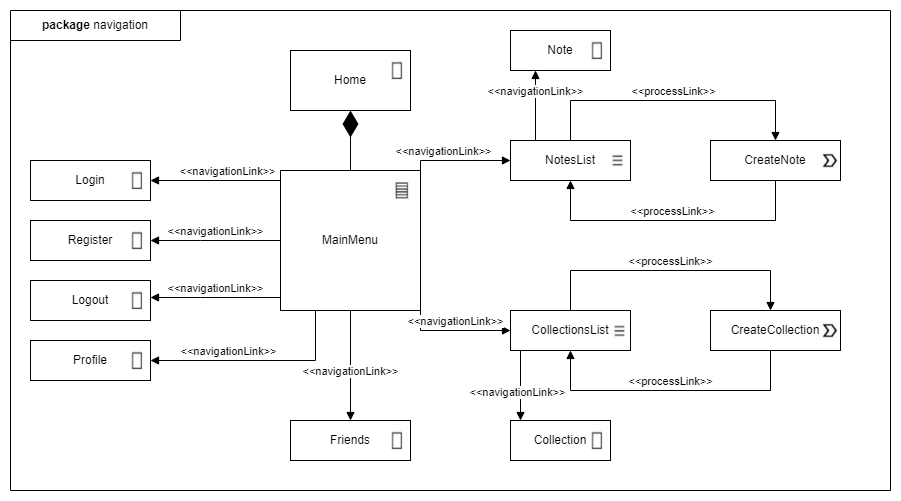

The diagram above was exported from draw.io. Its source (the exported page's mxGraphModel, read from the mxfile embedded in the PNG):
<mxGraphModel dx="1290" dy="545" grid="1" gridSize="10" guides="1" tooltips="1" connect="1" arrows="1" fold="1" page="1" pageScale="1" pageWidth="1169" pageHeight="827" math="0" shadow="0">
  <root>
    <mxCell id="0" />
    <mxCell id="1" parent="0" />
    <mxCell id="PYPuFOgaIAj3bFLujB6l-1" value="" style="swimlane;startSize=0;" vertex="1" parent="1">
      <mxGeometry x="110" y="70" width="880" height="480" as="geometry" />
    </mxCell>
    <UserObject label="MainMenu" treeRoot="1" id="PYPuFOgaIAj3bFLujB6l-2">
      <mxCell style="whiteSpace=wrap;html=1;align=center;treeFolding=1;treeMoving=1;newEdgeStyle={&quot;edgeStyle&quot;:&quot;elbowEdgeStyle&quot;,&quot;startArrow&quot;:&quot;none&quot;,&quot;endArrow&quot;:&quot;none&quot;};" vertex="1" parent="PYPuFOgaIAj3bFLujB6l-1">
        <mxGeometry x="270" y="160" width="140" height="140" as="geometry" />
      </mxCell>
    </UserObject>
    <UserObject label="Home" treeRoot="1" id="PYPuFOgaIAj3bFLujB6l-3">
      <mxCell style="whiteSpace=wrap;html=1;align=center;treeFolding=1;treeMoving=1;newEdgeStyle={&quot;edgeStyle&quot;:&quot;elbowEdgeStyle&quot;,&quot;startArrow&quot;:&quot;none&quot;,&quot;endArrow&quot;:&quot;none&quot;};" vertex="1" parent="PYPuFOgaIAj3bFLujB6l-1">
        <mxGeometry x="280" y="40" width="120" height="60" as="geometry" />
      </mxCell>
    </UserObject>
    <UserObject label="Login" treeRoot="1" id="PYPuFOgaIAj3bFLujB6l-5">
      <mxCell style="whiteSpace=wrap;html=1;align=center;treeFolding=1;treeMoving=1;newEdgeStyle={&quot;edgeStyle&quot;:&quot;elbowEdgeStyle&quot;,&quot;startArrow&quot;:&quot;none&quot;,&quot;endArrow&quot;:&quot;none&quot;};" vertex="1" parent="PYPuFOgaIAj3bFLujB6l-1">
        <mxGeometry x="20" y="150" width="120" height="40" as="geometry" />
      </mxCell>
    </UserObject>
    <UserObject label="Register" treeRoot="1" id="PYPuFOgaIAj3bFLujB6l-4">
      <mxCell style="whiteSpace=wrap;html=1;align=center;treeFolding=1;treeMoving=1;newEdgeStyle={&quot;edgeStyle&quot;:&quot;elbowEdgeStyle&quot;,&quot;startArrow&quot;:&quot;none&quot;,&quot;endArrow&quot;:&quot;none&quot;};" vertex="1" parent="PYPuFOgaIAj3bFLujB6l-1">
        <mxGeometry x="20" y="210" width="120" height="40" as="geometry" />
      </mxCell>
    </UserObject>
    <UserObject label="Logout" treeRoot="1" id="PYPuFOgaIAj3bFLujB6l-6">
      <mxCell style="whiteSpace=wrap;html=1;align=center;treeFolding=1;treeMoving=1;newEdgeStyle={&quot;edgeStyle&quot;:&quot;elbowEdgeStyle&quot;,&quot;startArrow&quot;:&quot;none&quot;,&quot;endArrow&quot;:&quot;none&quot;};" vertex="1" parent="PYPuFOgaIAj3bFLujB6l-1">
        <mxGeometry x="20" y="270" width="120" height="40" as="geometry" />
      </mxCell>
    </UserObject>
    <UserObject label="NotesList" treeRoot="1" id="PYPuFOgaIAj3bFLujB6l-7">
      <mxCell style="whiteSpace=wrap;html=1;align=center;treeFolding=1;treeMoving=1;newEdgeStyle={&quot;edgeStyle&quot;:&quot;elbowEdgeStyle&quot;,&quot;startArrow&quot;:&quot;none&quot;,&quot;endArrow&quot;:&quot;none&quot;};" vertex="1" parent="PYPuFOgaIAj3bFLujB6l-1">
        <mxGeometry x="500" y="130" width="120" height="40" as="geometry" />
      </mxCell>
    </UserObject>
    <UserObject label="Friends" treeRoot="1" id="PYPuFOgaIAj3bFLujB6l-8">
      <mxCell style="whiteSpace=wrap;html=1;align=center;treeFolding=1;treeMoving=1;newEdgeStyle={&quot;edgeStyle&quot;:&quot;elbowEdgeStyle&quot;,&quot;startArrow&quot;:&quot;none&quot;,&quot;endArrow&quot;:&quot;none&quot;};" vertex="1" parent="PYPuFOgaIAj3bFLujB6l-1">
        <mxGeometry x="280" y="410" width="120" height="40" as="geometry" />
      </mxCell>
    </UserObject>
    <UserObject label="CollectionsList" treeRoot="1" id="PYPuFOgaIAj3bFLujB6l-9">
      <mxCell style="whiteSpace=wrap;html=1;align=center;treeFolding=1;treeMoving=1;newEdgeStyle={&quot;edgeStyle&quot;:&quot;elbowEdgeStyle&quot;,&quot;startArrow&quot;:&quot;none&quot;,&quot;endArrow&quot;:&quot;none&quot;};" vertex="1" parent="PYPuFOgaIAj3bFLujB6l-1">
        <mxGeometry x="500" y="300" width="120" height="40" as="geometry" />
      </mxCell>
    </UserObject>
    <UserObject label="Profile" treeRoot="1" id="PYPuFOgaIAj3bFLujB6l-10">
      <mxCell style="whiteSpace=wrap;html=1;align=center;treeFolding=1;treeMoving=1;newEdgeStyle={&quot;edgeStyle&quot;:&quot;elbowEdgeStyle&quot;,&quot;startArrow&quot;:&quot;none&quot;,&quot;endArrow&quot;:&quot;none&quot;};" vertex="1" parent="PYPuFOgaIAj3bFLujB6l-1">
        <mxGeometry x="20" y="330" width="120" height="40" as="geometry" />
      </mxCell>
    </UserObject>
    <mxCell id="PYPuFOgaIAj3bFLujB6l-14" value="&amp;lt;&amp;lt;navigationLink&amp;gt;&amp;gt;" style="html=1;verticalAlign=bottom;endArrow=block;edgeStyle=elbowEdgeStyle;elbow=vertical;curved=0;rounded=0;exitX=0;exitY=0.25;exitDx=0;exitDy=0;entryX=1;entryY=0.5;entryDx=0;entryDy=0;" edge="1" parent="PYPuFOgaIAj3bFLujB6l-1" source="PYPuFOgaIAj3bFLujB6l-2" target="PYPuFOgaIAj3bFLujB6l-5">
      <mxGeometry width="80" relative="1" as="geometry">
        <mxPoint x="390" y="259.5" as="sourcePoint" />
        <mxPoint x="470" y="259.5" as="targetPoint" />
        <Array as="points">
          <mxPoint x="190" y="170" />
        </Array>
      </mxGeometry>
    </mxCell>
    <mxCell id="PYPuFOgaIAj3bFLujB6l-15" value="&amp;lt;&amp;lt;navigationLink&amp;gt;&amp;gt;" style="html=1;verticalAlign=bottom;endArrow=block;edgeStyle=elbowEdgeStyle;elbow=vertical;curved=0;rounded=0;entryX=1;entryY=0.5;entryDx=0;entryDy=0;" edge="1" parent="PYPuFOgaIAj3bFLujB6l-1" source="PYPuFOgaIAj3bFLujB6l-2">
      <mxGeometry width="80" relative="1" as="geometry">
        <mxPoint x="260" y="253" as="sourcePoint" />
        <mxPoint x="140" y="230" as="targetPoint" />
        <Array as="points">
          <mxPoint x="190" y="230" />
        </Array>
      </mxGeometry>
    </mxCell>
    <mxCell id="PYPuFOgaIAj3bFLujB6l-16" value="&amp;lt;&amp;lt;navigationLink&amp;gt;&amp;gt;" style="html=1;verticalAlign=bottom;endArrow=block;edgeStyle=elbowEdgeStyle;elbow=vertical;curved=0;rounded=0;entryX=1;entryY=0.5;entryDx=0;entryDy=0;" edge="1" parent="PYPuFOgaIAj3bFLujB6l-1" source="PYPuFOgaIAj3bFLujB6l-2">
      <mxGeometry width="80" relative="1" as="geometry">
        <mxPoint x="260" y="290" as="sourcePoint" />
        <mxPoint x="140" y="287" as="targetPoint" />
        <Array as="points">
          <mxPoint x="190" y="287" />
        </Array>
      </mxGeometry>
    </mxCell>
    <mxCell id="PYPuFOgaIAj3bFLujB6l-17" value="" style="endArrow=diamondThin;endFill=1;endSize=24;html=1;rounded=0;entryX=0.5;entryY=1;entryDx=0;entryDy=0;" edge="1" parent="PYPuFOgaIAj3bFLujB6l-1" source="PYPuFOgaIAj3bFLujB6l-2" target="PYPuFOgaIAj3bFLujB6l-3">
      <mxGeometry width="160" relative="1" as="geometry">
        <mxPoint x="460" y="240" as="sourcePoint" />
        <mxPoint x="620" y="240" as="targetPoint" />
      </mxGeometry>
    </mxCell>
    <mxCell id="PYPuFOgaIAj3bFLujB6l-18" value="&amp;lt;&amp;lt;navigationLink&amp;gt;&amp;gt;" style="html=1;verticalAlign=bottom;endArrow=block;edgeStyle=elbowEdgeStyle;elbow=vertical;curved=0;rounded=0;entryX=0;entryY=0.5;entryDx=0;entryDy=0;exitX=1;exitY=0.25;exitDx=0;exitDy=0;" edge="1" parent="PYPuFOgaIAj3bFLujB6l-1" source="PYPuFOgaIAj3bFLujB6l-2" target="PYPuFOgaIAj3bFLujB6l-7">
      <mxGeometry width="80" relative="1" as="geometry">
        <mxPoint x="280" y="180" as="sourcePoint" />
        <mxPoint x="150" y="180" as="targetPoint" />
        <Array as="points">
          <mxPoint x="460" y="150" />
        </Array>
      </mxGeometry>
    </mxCell>
    <mxCell id="PYPuFOgaIAj3bFLujB6l-19" value="&amp;lt;&amp;lt;navigationLink&amp;gt;&amp;gt;" style="html=1;verticalAlign=bottom;endArrow=block;edgeStyle=elbowEdgeStyle;elbow=vertical;curved=0;rounded=0;exitX=1;exitY=1;exitDx=0;exitDy=0;entryX=0;entryY=0.5;entryDx=0;entryDy=0;" edge="1" parent="PYPuFOgaIAj3bFLujB6l-1" source="PYPuFOgaIAj3bFLujB6l-2" target="PYPuFOgaIAj3bFLujB6l-9">
      <mxGeometry width="80" relative="1" as="geometry">
        <mxPoint x="290" y="215" as="sourcePoint" />
        <mxPoint x="160" y="190" as="targetPoint" />
        <Array as="points">
          <mxPoint x="420" y="320" />
        </Array>
      </mxGeometry>
    </mxCell>
    <UserObject label="CreateNote" treeRoot="1" id="PYPuFOgaIAj3bFLujB6l-20">
      <mxCell style="whiteSpace=wrap;html=1;align=center;treeFolding=1;treeMoving=1;newEdgeStyle={&quot;edgeStyle&quot;:&quot;elbowEdgeStyle&quot;,&quot;startArrow&quot;:&quot;none&quot;,&quot;endArrow&quot;:&quot;none&quot;};" vertex="1" parent="PYPuFOgaIAj3bFLujB6l-1">
        <mxGeometry x="700" y="130" width="130" height="40" as="geometry" />
      </mxCell>
    </UserObject>
    <mxCell id="PYPuFOgaIAj3bFLujB6l-21" value="&amp;lt;&amp;lt;processLink&amp;gt;&amp;gt;" style="html=1;verticalAlign=bottom;endArrow=block;edgeStyle=elbowEdgeStyle;elbow=vertical;curved=0;rounded=0;exitX=0.5;exitY=0;exitDx=0;exitDy=0;entryX=0.5;entryY=0;entryDx=0;entryDy=0;" edge="1" parent="PYPuFOgaIAj3bFLujB6l-1" source="PYPuFOgaIAj3bFLujB6l-7" target="PYPuFOgaIAj3bFLujB6l-20">
      <mxGeometry width="80" relative="1" as="geometry">
        <mxPoint x="420" y="250" as="sourcePoint" />
        <mxPoint x="500" y="250" as="targetPoint" />
        <Array as="points">
          <mxPoint x="660" y="90" />
        </Array>
      </mxGeometry>
    </mxCell>
    <mxCell id="PYPuFOgaIAj3bFLujB6l-22" value="&amp;lt;&amp;lt;processLink&amp;gt;&amp;gt;" style="html=1;verticalAlign=bottom;endArrow=block;edgeStyle=elbowEdgeStyle;elbow=vertical;curved=0;rounded=0;exitX=0.5;exitY=1;exitDx=0;exitDy=0;entryX=0.5;entryY=1;entryDx=0;entryDy=0;" edge="1" parent="PYPuFOgaIAj3bFLujB6l-1" source="PYPuFOgaIAj3bFLujB6l-20" target="PYPuFOgaIAj3bFLujB6l-7">
      <mxGeometry width="80" relative="1" as="geometry">
        <mxPoint x="570" y="140" as="sourcePoint" />
        <mxPoint x="770" y="140" as="targetPoint" />
        <Array as="points">
          <mxPoint x="660" y="210" />
        </Array>
      </mxGeometry>
    </mxCell>
    <mxCell id="PYPuFOgaIAj3bFLujB6l-23" value="" style="shape=image;verticalLabelPosition=bottom;labelBackgroundColor=default;verticalAlign=top;aspect=fixed;imageAspect=0;image=data:image/png,(base64 omitted: 3260 chars);" vertex="1" parent="PYPuFOgaIAj3bFLujB6l-1">
      <mxGeometry x="383.27" y="170" width="16.73" height="20" as="geometry" />
    </mxCell>
    <mxCell id="PYPuFOgaIAj3bFLujB6l-24" value="" style="shape=image;verticalLabelPosition=bottom;labelBackgroundColor=default;verticalAlign=top;aspect=fixed;imageAspect=0;image=data:image/png,(base64 omitted: 1396 chars);" vertex="1" parent="PYPuFOgaIAj3bFLujB6l-1">
      <mxGeometry x="380" y="50" width="13.48" height="20" as="geometry" />
    </mxCell>
    <mxCell id="PYPuFOgaIAj3bFLujB6l-25" value="" style="shape=image;verticalLabelPosition=bottom;labelBackgroundColor=default;verticalAlign=top;aspect=fixed;imageAspect=0;image=data:image/png,(base64 omitted: 1396 chars);" vertex="1" parent="PYPuFOgaIAj3bFLujB6l-1">
      <mxGeometry x="120" y="160" width="13.48" height="20" as="geometry" />
    </mxCell>
    <mxCell id="PYPuFOgaIAj3bFLujB6l-26" value="" style="shape=image;verticalLabelPosition=bottom;labelBackgroundColor=default;verticalAlign=top;aspect=fixed;imageAspect=0;image=data:image/png,(base64 omitted: 1396 chars);" vertex="1" parent="PYPuFOgaIAj3bFLujB6l-1">
      <mxGeometry x="120" y="220" width="13.48" height="20" as="geometry" />
    </mxCell>
    <mxCell id="PYPuFOgaIAj3bFLujB6l-27" value="" style="shape=image;verticalLabelPosition=bottom;labelBackgroundColor=default;verticalAlign=top;aspect=fixed;imageAspect=0;image=data:image/png,(base64 omitted: 1396 chars);" vertex="1" parent="PYPuFOgaIAj3bFLujB6l-1">
      <mxGeometry x="120" y="280" width="13.48" height="20" as="geometry" />
    </mxCell>
    <mxCell id="PYPuFOgaIAj3bFLujB6l-28" value="" style="shape=image;verticalLabelPosition=bottom;labelBackgroundColor=default;verticalAlign=top;aspect=fixed;imageAspect=0;image=data:image/png,(base64 omitted: 1396 chars);" vertex="1" parent="PYPuFOgaIAj3bFLujB6l-1">
      <mxGeometry x="580" y="30" width="13.48" height="20" as="geometry" />
    </mxCell>
    <UserObject label="CreateCollection" treeRoot="1" id="PYPuFOgaIAj3bFLujB6l-30">
      <mxCell style="whiteSpace=wrap;html=1;align=center;treeFolding=1;treeMoving=1;newEdgeStyle={&quot;edgeStyle&quot;:&quot;elbowEdgeStyle&quot;,&quot;startArrow&quot;:&quot;none&quot;,&quot;endArrow&quot;:&quot;none&quot;};" vertex="1" parent="PYPuFOgaIAj3bFLujB6l-1">
        <mxGeometry x="700" y="300" width="130" height="40" as="geometry" />
      </mxCell>
    </UserObject>
    <mxCell id="PYPuFOgaIAj3bFLujB6l-31" value="&amp;lt;&amp;lt;processLink&amp;gt;&amp;gt;" style="html=1;verticalAlign=bottom;endArrow=block;edgeStyle=elbowEdgeStyle;elbow=vertical;curved=0;rounded=0;exitX=0.5;exitY=0;exitDx=0;exitDy=0;entryX=0.5;entryY=0;entryDx=0;entryDy=0;" edge="1" parent="PYPuFOgaIAj3bFLujB6l-1">
      <mxGeometry width="80" relative="1" as="geometry">
        <mxPoint x="560" y="300" as="sourcePoint" />
        <mxPoint x="760" y="300" as="targetPoint" />
        <Array as="points">
          <mxPoint x="660" y="260" />
        </Array>
      </mxGeometry>
    </mxCell>
    <mxCell id="PYPuFOgaIAj3bFLujB6l-32" value="&amp;lt;&amp;lt;processLink&amp;gt;&amp;gt;" style="html=1;verticalAlign=bottom;endArrow=block;edgeStyle=elbowEdgeStyle;elbow=vertical;curved=0;rounded=0;exitX=0.5;exitY=1;exitDx=0;exitDy=0;entryX=0.5;entryY=1;entryDx=0;entryDy=0;" edge="1" parent="PYPuFOgaIAj3bFLujB6l-1">
      <mxGeometry width="80" relative="1" as="geometry">
        <mxPoint x="760" y="340" as="sourcePoint" />
        <mxPoint x="560" y="340" as="targetPoint" />
        <Array as="points">
          <mxPoint x="660" y="380" />
        </Array>
      </mxGeometry>
    </mxCell>
    <mxCell id="PYPuFOgaIAj3bFLujB6l-33" value="" style="shape=image;verticalLabelPosition=bottom;labelBackgroundColor=default;verticalAlign=top;aspect=fixed;imageAspect=0;image=data:image/png,(base64 omitted: 2592 chars);" vertex="1" parent="PYPuFOgaIAj3bFLujB6l-1">
      <mxGeometry x="810" y="140" width="17.89" height="20" as="geometry" />
    </mxCell>
    <mxCell id="PYPuFOgaIAj3bFLujB6l-34" value="" style="shape=image;verticalLabelPosition=bottom;labelBackgroundColor=default;verticalAlign=top;aspect=fixed;imageAspect=0;image=data:image/png,(base64 omitted: 2592 chars);" vertex="1" parent="PYPuFOgaIAj3bFLujB6l-1">
      <mxGeometry x="810" y="310" width="17.89" height="20" as="geometry" />
    </mxCell>
    <UserObject label="Collection" treeRoot="1" id="PYPuFOgaIAj3bFLujB6l-36">
      <mxCell style="whiteSpace=wrap;html=1;align=center;treeFolding=1;treeMoving=1;newEdgeStyle={&quot;edgeStyle&quot;:&quot;elbowEdgeStyle&quot;,&quot;startArrow&quot;:&quot;none&quot;,&quot;endArrow&quot;:&quot;none&quot;};" vertex="1" parent="PYPuFOgaIAj3bFLujB6l-1">
        <mxGeometry x="500" y="410" width="100" height="40" as="geometry" />
      </mxCell>
    </UserObject>
    <UserObject label="Note" treeRoot="1" id="PYPuFOgaIAj3bFLujB6l-35">
      <mxCell style="whiteSpace=wrap;html=1;align=center;treeFolding=1;treeMoving=1;newEdgeStyle={&quot;edgeStyle&quot;:&quot;elbowEdgeStyle&quot;,&quot;startArrow&quot;:&quot;none&quot;,&quot;endArrow&quot;:&quot;none&quot;};" vertex="1" parent="PYPuFOgaIAj3bFLujB6l-1">
        <mxGeometry x="500" y="20" width="100" height="40" as="geometry" />
      </mxCell>
    </UserObject>
    <mxCell id="PYPuFOgaIAj3bFLujB6l-37" value="" style="shape=image;verticalLabelPosition=bottom;labelBackgroundColor=default;verticalAlign=top;aspect=fixed;imageAspect=0;image=data:image/png,(base64 omitted: 1396 chars);" vertex="1" parent="PYPuFOgaIAj3bFLujB6l-1">
      <mxGeometry x="580" y="420" width="13.48" height="20" as="geometry" />
    </mxCell>
    <mxCell id="PYPuFOgaIAj3bFLujB6l-38" value="" style="shape=image;verticalLabelPosition=bottom;labelBackgroundColor=default;verticalAlign=top;aspect=fixed;imageAspect=0;image=data:image/png,(base64 omitted: 1396 chars);" vertex="1" parent="PYPuFOgaIAj3bFLujB6l-1">
      <mxGeometry x="580" y="30" width="13.48" height="20" as="geometry" />
    </mxCell>
    <mxCell id="PYPuFOgaIAj3bFLujB6l-39" value="" style="shape=image;verticalLabelPosition=bottom;labelBackgroundColor=default;verticalAlign=top;aspect=fixed;imageAspect=0;image=data:image/png,(base64 omitted: 1580 chars);" vertex="1" parent="PYPuFOgaIAj3bFLujB6l-1">
      <mxGeometry x="602" y="313" width="13.68" height="15" as="geometry" />
    </mxCell>
    <mxCell id="PYPuFOgaIAj3bFLujB6l-40" value="" style="shape=image;verticalLabelPosition=bottom;labelBackgroundColor=default;verticalAlign=top;aspect=fixed;imageAspect=0;image=data:image/png,(base64 omitted: 1580 chars);" vertex="1" parent="PYPuFOgaIAj3bFLujB6l-1">
      <mxGeometry x="600" y="142.5" width="13.68" height="15" as="geometry" />
    </mxCell>
    <mxCell id="PYPuFOgaIAj3bFLujB6l-41" value="&amp;lt;&amp;lt;navigationLink&amp;gt;&amp;gt;" style="html=1;verticalAlign=bottom;endArrow=block;edgeStyle=elbowEdgeStyle;elbow=vertical;curved=0;rounded=0;exitX=0;exitY=0;exitDx=0;exitDy=0;entryX=0.25;entryY=1;entryDx=0;entryDy=0;" edge="1" parent="PYPuFOgaIAj3bFLujB6l-1" source="PYPuFOgaIAj3bFLujB6l-7" target="PYPuFOgaIAj3bFLujB6l-35">
      <mxGeometry x="0.3684" width="80" relative="1" as="geometry">
        <mxPoint x="420" y="205" as="sourcePoint" />
        <mxPoint x="510" y="60" as="targetPoint" />
        <Array as="points">
          <mxPoint x="525" y="130" />
        </Array>
        <mxPoint as="offset" />
      </mxGeometry>
    </mxCell>
    <mxCell id="PYPuFOgaIAj3bFLujB6l-42" value="&amp;lt;&amp;lt;navigationLink&amp;gt;&amp;gt;" style="html=1;verticalAlign=bottom;endArrow=block;edgeStyle=elbowEdgeStyle;elbow=vertical;curved=0;rounded=0;" edge="1" parent="PYPuFOgaIAj3bFLujB6l-1" source="PYPuFOgaIAj3bFLujB6l-9">
      <mxGeometry x="0.4577" y="-3" width="80" relative="1" as="geometry">
        <mxPoint x="452" y="420" as="sourcePoint" />
        <mxPoint x="510" y="410" as="targetPoint" />
        <Array as="points">
          <mxPoint x="525" y="330" />
        </Array>
        <mxPoint as="offset" />
      </mxGeometry>
    </mxCell>
    <mxCell id="PYPuFOgaIAj3bFLujB6l-43" value="&amp;lt;&amp;lt;navigationLink&amp;gt;&amp;gt;" style="html=1;verticalAlign=bottom;endArrow=block;edgeStyle=elbowEdgeStyle;elbow=vertical;curved=0;rounded=0;entryX=1;entryY=0.5;entryDx=0;entryDy=0;exitX=0.25;exitY=1;exitDx=0;exitDy=0;" edge="1" parent="PYPuFOgaIAj3bFLujB6l-1" source="PYPuFOgaIAj3bFLujB6l-2" target="PYPuFOgaIAj3bFLujB6l-10">
      <mxGeometry x="0.2746" width="80" relative="1" as="geometry">
        <mxPoint x="280" y="297" as="sourcePoint" />
        <mxPoint x="150" y="297" as="targetPoint" />
        <Array as="points">
          <mxPoint x="220" y="350" />
        </Array>
        <mxPoint as="offset" />
      </mxGeometry>
    </mxCell>
    <mxCell id="PYPuFOgaIAj3bFLujB6l-44" value="" style="shape=image;verticalLabelPosition=bottom;labelBackgroundColor=default;verticalAlign=top;aspect=fixed;imageAspect=0;image=data:image/png,(base64 omitted: 1396 chars);" vertex="1" parent="PYPuFOgaIAj3bFLujB6l-1">
      <mxGeometry x="120" y="340" width="13.48" height="20" as="geometry" />
    </mxCell>
    <mxCell id="PYPuFOgaIAj3bFLujB6l-45" value="&amp;lt;&amp;lt;navigationLink&amp;gt;&amp;gt;" style="html=1;verticalAlign=bottom;endArrow=block;edgeStyle=elbowEdgeStyle;elbow=vertical;curved=0;rounded=0;entryX=0.5;entryY=0;entryDx=0;entryDy=0;exitX=0.5;exitY=1;exitDx=0;exitDy=0;" edge="1" parent="PYPuFOgaIAj3bFLujB6l-1" source="PYPuFOgaIAj3bFLujB6l-2" target="PYPuFOgaIAj3bFLujB6l-8">
      <mxGeometry x="0.2727" width="80" relative="1" as="geometry">
        <mxPoint x="280" y="297" as="sourcePoint" />
        <mxPoint x="150" y="297" as="targetPoint" />
        <Array as="points">
          <mxPoint x="320" y="360" />
        </Array>
        <mxPoint as="offset" />
      </mxGeometry>
    </mxCell>
    <mxCell id="PYPuFOgaIAj3bFLujB6l-46" value="" style="shape=image;verticalLabelPosition=bottom;labelBackgroundColor=default;verticalAlign=top;aspect=fixed;imageAspect=0;image=data:image/png,(base64 omitted: 1396 chars);" vertex="1" parent="PYPuFOgaIAj3bFLujB6l-1">
      <mxGeometry x="380" y="420" width="13.48" height="20" as="geometry" />
    </mxCell>
    <mxCell id="PYPuFOgaIAj3bFLujB6l-50" value="&lt;b&gt;package &lt;/b&gt;navigation" style="shape=partialRectangle;whiteSpace=wrap;html=1;top=0;left=0;fillColor=none;" vertex="1" parent="PYPuFOgaIAj3bFLujB6l-1">
      <mxGeometry width="170" height="30" as="geometry" />
    </mxCell>
  </root>
</mxGraphModel>